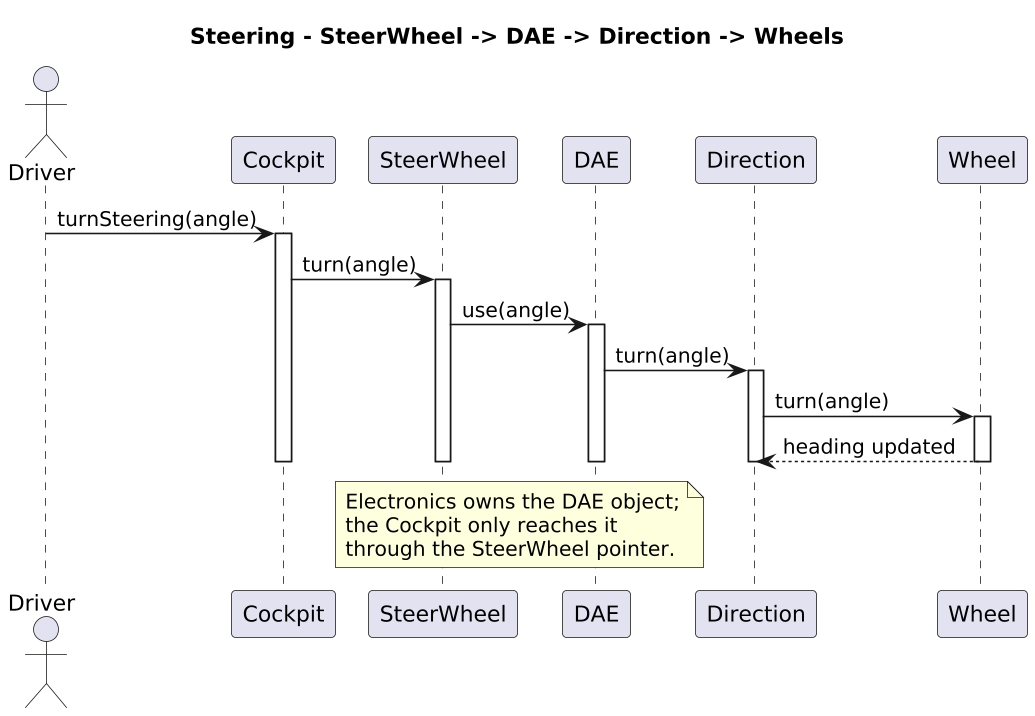

The diagram above was rendered by PlantUML. Its source (embedded in the PNG):
@startuml sequence_steer
' Bonus 4 : steering scenario
skinparam shadowing false
skinparam dpi 150
title Steering - SteerWheel -> DAE -> Direction -> Wheels

actor Driver
participant Cockpit
participant SteerWheel
participant DAE
participant Direction
participant Wheel

Driver -> Cockpit : turnSteering(angle)
activate Cockpit
Cockpit -> SteerWheel : turn(angle)
activate SteerWheel
SteerWheel -> DAE : use(angle)
activate DAE
DAE -> Direction : turn(angle)
activate Direction
Direction -> Wheel : turn(angle)
activate Wheel
Wheel --> Direction : heading updated
deactivate Wheel
deactivate Direction
deactivate DAE
deactivate SteerWheel
deactivate Cockpit

note over SteerWheel, DAE
  Electronics owns the DAE object;
  the Cockpit only reaches it
  through the SteerWheel pointer.
end note
@enduml